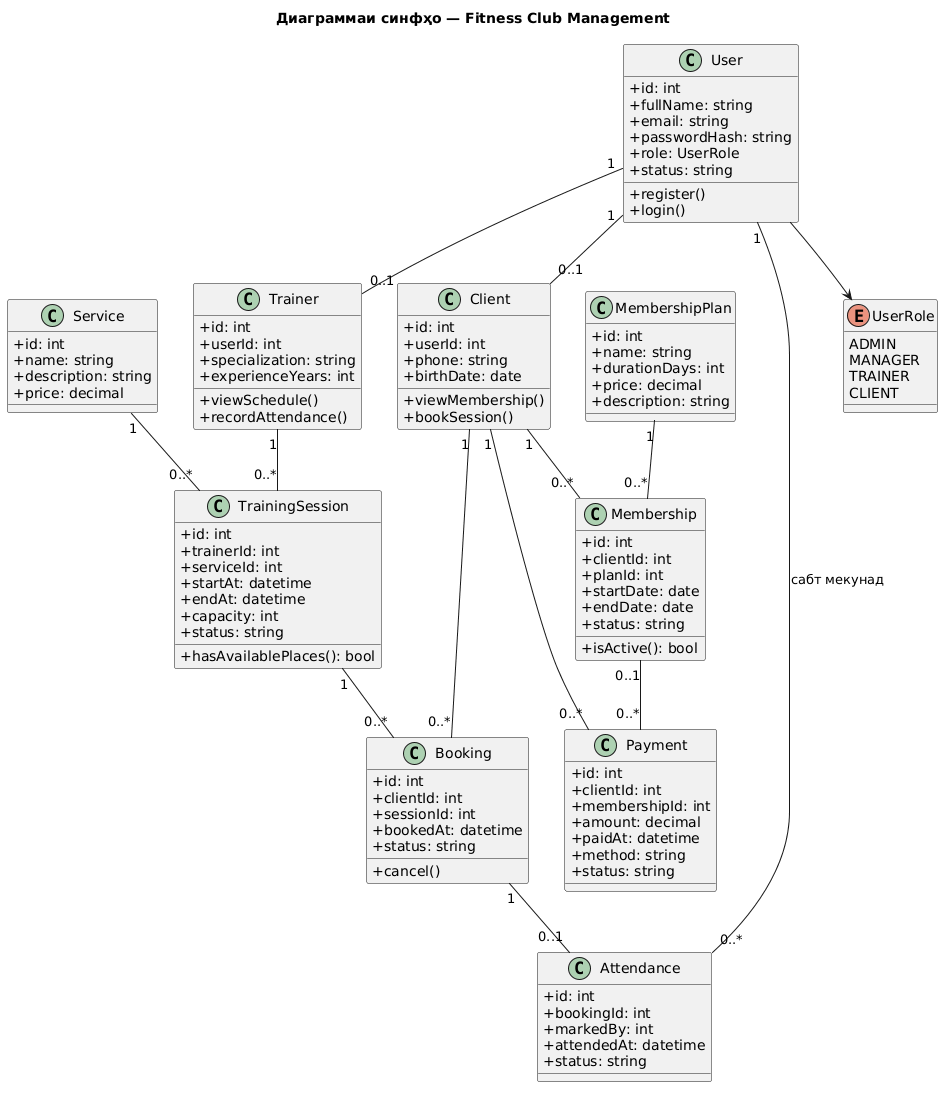

The diagram above was rendered by PlantUML. Its source (embedded in the PNG):
@startuml
title Диаграммаи синфҳо — Fitness Club Management
skinparam classAttributeIconSize 0
skinparam shadowing false
skinparam defaultFontName Arial

class User {
  +id: int
  +fullName: string
  +email: string
  +passwordHash: string
  +role: UserRole
  +status: string
  +register()
  +login()
}
class Client {
  +id: int
  +userId: int
  +phone: string
  +birthDate: date
  +viewMembership()
  +bookSession()
}
class Trainer {
  +id: int
  +userId: int
  +specialization: string
  +experienceYears: int
  +viewSchedule()
  +recordAttendance()
}
class MembershipPlan {
  +id: int
  +name: string
  +durationDays: int
  +price: decimal
  +description: string
}
class Membership {
  +id: int
  +clientId: int
  +planId: int
  +startDate: date
  +endDate: date
  +status: string
  +isActive(): bool
}
class Service {
  +id: int
  +name: string
  +description: string
  +price: decimal
}
class TrainingSession {
  +id: int
  +trainerId: int
  +serviceId: int
  +startAt: datetime
  +endAt: datetime
  +capacity: int
  +status: string
  +hasAvailablePlaces(): bool
}
class Booking {
  +id: int
  +clientId: int
  +sessionId: int
  +bookedAt: datetime
  +status: string
  +cancel()
}
class Attendance {
  +id: int
  +bookingId: int
  +markedBy: int
  +attendedAt: datetime
  +status: string
}
class Payment {
  +id: int
  +clientId: int
  +membershipId: int
  +amount: decimal
  +paidAt: datetime
  +method: string
  +status: string
}
enum UserRole {
  ADMIN
  MANAGER
  TRAINER
  CLIENT
}

User "1" -- "0..1" Client
User "1" -- "0..1" Trainer
User --> UserRole
Client "1" -- "0..*" Membership
MembershipPlan "1" -- "0..*" Membership
Client "1" -- "0..*" Booking
TrainingSession "1" -- "0..*" Booking
Trainer "1" -- "0..*" TrainingSession
Service "1" -- "0..*" TrainingSession
Booking "1" -- "0..1" Attendance
User "1" -- "0..*" Attendance : сабт мекунад
Client "1" -- "0..*" Payment
Membership "0..1" -- "0..*" Payment
@enduml